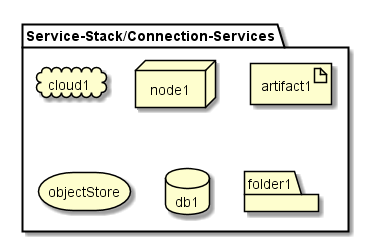

The diagram above was rendered by PlantUML. Its source (embedded in the PNG):
@startuml

package  "Service-Stack/Connection-Services" {
  cloud cloud1
  node node1
  artifact artifact1
  storage objectStore
  database db1
  folder folder1
}

@enduml